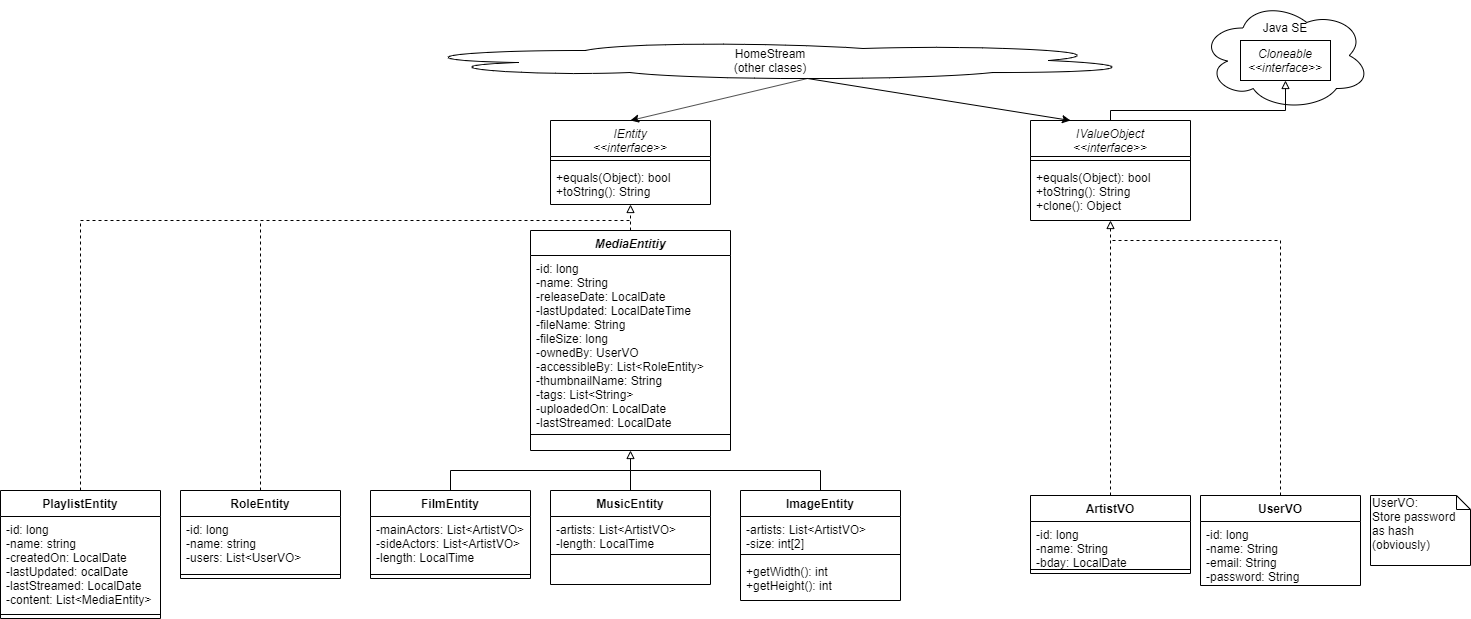

The diagram above was exported from draw.io. Its source (the exported page's mxGraphModel, read from the mxfile embedded in the PNG):
<mxGraphModel dx="1788" dy="813" grid="1" gridSize="10" guides="1" tooltips="1" connect="1" arrows="1" fold="1" page="1" pageScale="1" pageWidth="827" pageHeight="1169" math="0" shadow="0">
  <root>
    <mxCell id="0" />
    <mxCell id="1" parent="0" />
    <mxCell id="Z74YaJd0JO3LBjnw7may-42" value="&lt;br&gt;&lt;div&gt;Java SE&lt;/div&gt;" style="ellipse;shape=cloud;whiteSpace=wrap;html=1;rounded=0;shadow=0;glass=0;comic=0;gradientColor=none;verticalAlign=top;" parent="1" vertex="1">
      <mxGeometry x="880" y="90" width="170" height="110" as="geometry" />
    </mxCell>
    <mxCell id="Z74YaJd0JO3LBjnw7may-1" value="&lt;div&gt;HomeStream&lt;/div&gt;&lt;div&gt;(other clases)&lt;br&gt;&lt;/div&gt;" style="ellipse;shape=cloud;whiteSpace=wrap;html=1;gradientColor=none;" parent="1" vertex="1">
      <mxGeometry x="80" y="130" width="740" height="40" as="geometry" />
    </mxCell>
    <mxCell id="Z74YaJd0JO3LBjnw7may-26" value="MediaEntitiy&#10;" style="swimlane;fontStyle=3;align=center;verticalAlign=top;childLayout=stackLayout;horizontal=1;startSize=25;horizontalStack=0;resizeParent=1;resizeParentMax=0;resizeLast=0;collapsible=1;marginBottom=0;gradientColor=none;" parent="1" vertex="1">
      <mxGeometry x="210" y="320" width="200" height="220" as="geometry" />
    </mxCell>
    <mxCell id="Z74YaJd0JO3LBjnw7may-27" value="-id: long&#10;-name: String&#10;-releaseDate: LocalDate&#10;-lastUpdated: LocalDateTime&#10;-fileName: String&#10;-fileSize: long&#10;-ownedBy: UserVO&#10;-accessibleBy: List&lt;RoleEntity&gt;&#10;-thumbnailName: String&#10;-tags: List&lt;String&gt;&#10;-uploadedOn: LocalDate&#10;-lastStreamed: LocalDate&#10;&#10;&#10;" style="text;strokeColor=none;fillColor=none;align=left;verticalAlign=top;spacingLeft=4;spacingRight=4;overflow=hidden;rotatable=0;points=[[0,0.5],[1,0.5]];portConstraint=eastwest;" parent="Z74YaJd0JO3LBjnw7may-26" vertex="1">
      <mxGeometry y="25" width="200" height="175" as="geometry" />
    </mxCell>
    <mxCell id="Z74YaJd0JO3LBjnw7may-28" value="" style="line;strokeWidth=1;fillColor=none;align=left;verticalAlign=middle;spacingTop=-1;spacingLeft=3;spacingRight=3;rotatable=0;labelPosition=right;points=[];portConstraint=eastwest;" parent="Z74YaJd0JO3LBjnw7may-26" vertex="1">
      <mxGeometry y="200" width="200" height="8" as="geometry" />
    </mxCell>
    <mxCell id="Z74YaJd0JO3LBjnw7may-29" value=" " style="text;strokeColor=none;fillColor=none;align=left;verticalAlign=top;spacingLeft=4;spacingRight=4;overflow=hidden;rotatable=0;points=[[0,0.5],[1,0.5]];portConstraint=eastwest;" parent="Z74YaJd0JO3LBjnw7may-26" vertex="1">
      <mxGeometry y="208" width="200" height="12" as="geometry" />
    </mxCell>
    <mxCell id="Z74YaJd0JO3LBjnw7may-41" value="&lt;div&gt;&lt;i&gt;Cloneable&lt;/i&gt;&lt;/div&gt;&lt;div&gt;&lt;i&gt;&amp;lt;&amp;lt;interface&amp;gt;&amp;gt;&lt;br&gt;&lt;/i&gt;&lt;/div&gt;" style="whiteSpace=wrap;html=1;gradientColor=none;glass=0;rounded=0;shadow=0;comic=0;" parent="1" vertex="1">
      <mxGeometry x="920" y="130" width="90" height="40" as="geometry" />
    </mxCell>
    <mxCell id="Z74YaJd0JO3LBjnw7may-43" value="" style="endArrow=block;html=1;entryX=0.5;entryY=1;entryDx=0;entryDy=0;exitX=0.5;exitY=0;exitDx=0;exitDy=0;rounded=0;endFill=0;" parent="1" source="Z74YaJd0JO3LBjnw7may-48" target="Z74YaJd0JO3LBjnw7may-41" edge="1">
      <mxGeometry width="50" height="50" relative="1" as="geometry">
        <mxPoint x="590" y="240" as="sourcePoint" />
        <mxPoint x="690" y="400" as="targetPoint" />
        <Array as="points">
          <mxPoint x="790" y="200" />
          <mxPoint x="965" y="200" />
        </Array>
      </mxGeometry>
    </mxCell>
    <mxCell id="Z74YaJd0JO3LBjnw7may-44" value="IEntity&#10;&lt;&lt;interface&gt;&gt;&#10;" style="swimlane;fontStyle=2;align=center;verticalAlign=top;childLayout=stackLayout;horizontal=1;startSize=36;horizontalStack=0;resizeParent=1;resizeParentMax=0;resizeLast=0;collapsible=1;marginBottom=0;rounded=0;shadow=0;glass=0;comic=0;gradientColor=none;" parent="1" vertex="1">
      <mxGeometry x="230" y="210" width="160" height="84" as="geometry" />
    </mxCell>
    <mxCell id="Z74YaJd0JO3LBjnw7may-46" value="" style="line;strokeWidth=1;fillColor=none;align=left;verticalAlign=middle;spacingTop=-1;spacingLeft=3;spacingRight=3;rotatable=0;labelPosition=right;points=[];portConstraint=eastwest;" parent="Z74YaJd0JO3LBjnw7may-44" vertex="1">
      <mxGeometry y="36" width="160" height="8" as="geometry" />
    </mxCell>
    <mxCell id="Z74YaJd0JO3LBjnw7may-47" value="+equals(Object): bool&#10;+toString(): String&#10;" style="text;strokeColor=none;fillColor=none;align=left;verticalAlign=top;spacingLeft=4;spacingRight=4;overflow=hidden;rotatable=0;points=[[0,0.5],[1,0.5]];portConstraint=eastwest;" parent="Z74YaJd0JO3LBjnw7may-44" vertex="1">
      <mxGeometry y="44" width="160" height="40" as="geometry" />
    </mxCell>
    <mxCell id="Z74YaJd0JO3LBjnw7may-48" value="IValueObject&#10;&lt;&lt;interface&gt;&gt;&#10;" style="swimlane;fontStyle=2;align=center;verticalAlign=top;childLayout=stackLayout;horizontal=1;startSize=36;horizontalStack=0;resizeParent=1;resizeParentMax=0;resizeLast=0;collapsible=1;marginBottom=0;rounded=0;shadow=0;glass=0;comic=0;gradientColor=none;" parent="1" vertex="1">
      <mxGeometry x="710" y="210" width="160" height="100" as="geometry" />
    </mxCell>
    <mxCell id="Z74YaJd0JO3LBjnw7may-50" value="" style="line;strokeWidth=1;fillColor=none;align=left;verticalAlign=middle;spacingTop=-1;spacingLeft=3;spacingRight=3;rotatable=0;labelPosition=right;points=[];portConstraint=eastwest;" parent="Z74YaJd0JO3LBjnw7may-48" vertex="1">
      <mxGeometry y="36" width="160" height="8" as="geometry" />
    </mxCell>
    <mxCell id="Z74YaJd0JO3LBjnw7may-51" value="+equals(Object): bool&#10;+toString(): String&#10;+clone(): Object&#10;" style="text;strokeColor=none;fillColor=none;align=left;verticalAlign=top;spacingLeft=4;spacingRight=4;overflow=hidden;rotatable=0;points=[[0,0.5],[1,0.5]];portConstraint=eastwest;" parent="Z74YaJd0JO3LBjnw7may-48" vertex="1">
      <mxGeometry y="44" width="160" height="56" as="geometry" />
    </mxCell>
    <mxCell id="Z74YaJd0JO3LBjnw7may-52" value="FilmEntity" style="swimlane;fontStyle=1;align=center;verticalAlign=top;childLayout=stackLayout;horizontal=1;startSize=26;horizontalStack=0;resizeParent=1;resizeParentMax=0;resizeLast=0;collapsible=1;marginBottom=0;rounded=0;shadow=0;glass=0;comic=0;gradientColor=none;" parent="1" vertex="1">
      <mxGeometry x="50" y="580" width="160" height="88" as="geometry" />
    </mxCell>
    <mxCell id="Z74YaJd0JO3LBjnw7may-53" value="-mainActors: List&lt;ArtistVO&gt;&#10;-sideActors: List&lt;ArtistVO&gt;&#10;-length: LocalTime&#10;" style="text;strokeColor=none;fillColor=none;align=left;verticalAlign=top;spacingLeft=4;spacingRight=4;overflow=hidden;rotatable=0;points=[[0,0.5],[1,0.5]];portConstraint=eastwest;" parent="Z74YaJd0JO3LBjnw7may-52" vertex="1">
      <mxGeometry y="26" width="160" height="54" as="geometry" />
    </mxCell>
    <mxCell id="Z74YaJd0JO3LBjnw7may-54" value="" style="line;strokeWidth=1;fillColor=none;align=left;verticalAlign=middle;spacingTop=-1;spacingLeft=3;spacingRight=3;rotatable=0;labelPosition=right;points=[];portConstraint=eastwest;" parent="Z74YaJd0JO3LBjnw7may-52" vertex="1">
      <mxGeometry y="80" width="160" height="8" as="geometry" />
    </mxCell>
    <mxCell id="Z74YaJd0JO3LBjnw7may-56" value="ArtistVO" style="swimlane;fontStyle=1;align=center;verticalAlign=top;childLayout=stackLayout;horizontal=1;startSize=26;horizontalStack=0;resizeParent=1;resizeParentMax=0;resizeLast=0;collapsible=1;marginBottom=0;rounded=0;shadow=0;glass=0;comic=0;gradientColor=none;" parent="1" vertex="1">
      <mxGeometry x="710" y="585" width="160" height="78" as="geometry" />
    </mxCell>
    <mxCell id="Z74YaJd0JO3LBjnw7may-57" value="-id: long&#10;-name: String&#10;-bday: LocalDate&#10;" style="text;strokeColor=none;fillColor=none;align=left;verticalAlign=top;spacingLeft=4;spacingRight=4;overflow=hidden;rotatable=0;points=[[0,0.5],[1,0.5]];portConstraint=eastwest;" parent="Z74YaJd0JO3LBjnw7may-56" vertex="1">
      <mxGeometry y="26" width="160" height="44" as="geometry" />
    </mxCell>
    <mxCell id="Z74YaJd0JO3LBjnw7may-58" value="" style="line;strokeWidth=1;fillColor=none;align=left;verticalAlign=middle;spacingTop=-1;spacingLeft=3;spacingRight=3;rotatable=0;labelPosition=right;points=[];portConstraint=eastwest;" parent="Z74YaJd0JO3LBjnw7may-56" vertex="1">
      <mxGeometry y="70" width="160" height="8" as="geometry" />
    </mxCell>
    <mxCell id="Z74YaJd0JO3LBjnw7may-65" value="" style="endArrow=classic;html=1;entryX=0.5;entryY=0;entryDx=0;entryDy=0;exitX=0.55;exitY=0.95;exitDx=0;exitDy=0;exitPerimeter=0;" parent="1" source="Z74YaJd0JO3LBjnw7may-1" target="Z74YaJd0JO3LBjnw7may-44" edge="1">
      <mxGeometry width="50" height="50" relative="1" as="geometry">
        <mxPoint x="80" y="830" as="sourcePoint" />
        <mxPoint x="130" y="780" as="targetPoint" />
      </mxGeometry>
    </mxCell>
    <mxCell id="Z74YaJd0JO3LBjnw7may-66" value="" style="endArrow=classic;html=1;entryX=0.25;entryY=0;entryDx=0;entryDy=0;exitX=0.55;exitY=0.95;exitDx=0;exitDy=0;exitPerimeter=0;" parent="1" source="Z74YaJd0JO3LBjnw7may-1" target="Z74YaJd0JO3LBjnw7may-48" edge="1">
      <mxGeometry width="50" height="50" relative="1" as="geometry">
        <mxPoint x="80" y="830" as="sourcePoint" />
        <mxPoint x="130" y="780" as="targetPoint" />
        <Array as="points" />
      </mxGeometry>
    </mxCell>
    <mxCell id="Z74YaJd0JO3LBjnw7may-67" value="" style="endArrow=block;html=1;entryX=0.5;entryY=1;entryDx=0;entryDy=0;exitX=0.5;exitY=0;exitDx=0;exitDy=0;rounded=0;endFill=0;dashed=1;" parent="1" source="Z74YaJd0JO3LBjnw7may-26" target="Z74YaJd0JO3LBjnw7may-44" edge="1">
      <mxGeometry width="50" height="50" relative="1" as="geometry">
        <mxPoint x="80" y="800" as="sourcePoint" />
        <mxPoint x="130" y="750" as="targetPoint" />
      </mxGeometry>
    </mxCell>
    <mxCell id="Z74YaJd0JO3LBjnw7may-69" value="MusicEntity" style="swimlane;fontStyle=1;align=center;verticalAlign=top;childLayout=stackLayout;horizontal=1;startSize=26;horizontalStack=0;resizeParent=1;resizeParentMax=0;resizeLast=0;collapsible=1;marginBottom=0;rounded=0;shadow=0;glass=0;comic=0;gradientColor=none;" parent="1" vertex="1">
      <mxGeometry x="230" y="580" width="160" height="94" as="geometry" />
    </mxCell>
    <mxCell id="Z74YaJd0JO3LBjnw7may-70" value="-artists: List&lt;ArtistVO&gt;&#10;-length: LocalTime&#10;" style="text;strokeColor=none;fillColor=none;align=left;verticalAlign=top;spacingLeft=4;spacingRight=4;overflow=hidden;rotatable=0;points=[[0,0.5],[1,0.5]];portConstraint=eastwest;" parent="Z74YaJd0JO3LBjnw7may-69" vertex="1">
      <mxGeometry y="26" width="160" height="34" as="geometry" />
    </mxCell>
    <mxCell id="Z74YaJd0JO3LBjnw7may-71" value="" style="line;strokeWidth=1;fillColor=none;align=left;verticalAlign=middle;spacingTop=-1;spacingLeft=3;spacingRight=3;rotatable=0;labelPosition=right;points=[];portConstraint=eastwest;" parent="Z74YaJd0JO3LBjnw7may-69" vertex="1">
      <mxGeometry y="60" width="160" height="8" as="geometry" />
    </mxCell>
    <mxCell id="Z74YaJd0JO3LBjnw7may-72" value=" " style="text;strokeColor=none;fillColor=none;align=left;verticalAlign=top;spacingLeft=4;spacingRight=4;overflow=hidden;rotatable=0;points=[[0,0.5],[1,0.5]];portConstraint=eastwest;" parent="Z74YaJd0JO3LBjnw7may-69" vertex="1">
      <mxGeometry y="68" width="160" height="26" as="geometry" />
    </mxCell>
    <mxCell id="Z74YaJd0JO3LBjnw7may-73" value="ImageEntity" style="swimlane;fontStyle=1;align=center;verticalAlign=top;childLayout=stackLayout;horizontal=1;startSize=26;horizontalStack=0;resizeParent=1;resizeParentMax=0;resizeLast=0;collapsible=1;marginBottom=0;rounded=0;shadow=0;glass=0;comic=0;gradientColor=none;" parent="1" vertex="1">
      <mxGeometry x="420" y="580" width="160" height="110" as="geometry" />
    </mxCell>
    <mxCell id="Z74YaJd0JO3LBjnw7may-74" value="-artists: List&lt;ArtistVO&gt;&#10;-size: int[2]&#10;" style="text;strokeColor=none;fillColor=none;align=left;verticalAlign=top;spacingLeft=4;spacingRight=4;overflow=hidden;rotatable=0;points=[[0,0.5],[1,0.5]];portConstraint=eastwest;" parent="Z74YaJd0JO3LBjnw7may-73" vertex="1">
      <mxGeometry y="26" width="160" height="34" as="geometry" />
    </mxCell>
    <mxCell id="Z74YaJd0JO3LBjnw7may-75" value="" style="line;strokeWidth=1;fillColor=none;align=left;verticalAlign=middle;spacingTop=-1;spacingLeft=3;spacingRight=3;rotatable=0;labelPosition=right;points=[];portConstraint=eastwest;" parent="Z74YaJd0JO3LBjnw7may-73" vertex="1">
      <mxGeometry y="60" width="160" height="8" as="geometry" />
    </mxCell>
    <mxCell id="Z74YaJd0JO3LBjnw7may-76" value="+getWidth(): int&#10;+getHeight(): int&#10;" style="text;strokeColor=none;fillColor=none;align=left;verticalAlign=top;spacingLeft=4;spacingRight=4;overflow=hidden;rotatable=0;points=[[0,0.5],[1,0.5]];portConstraint=eastwest;" parent="Z74YaJd0JO3LBjnw7may-73" vertex="1">
      <mxGeometry y="68" width="160" height="42" as="geometry" />
    </mxCell>
    <mxCell id="Z74YaJd0JO3LBjnw7may-81" value="" style="endArrow=block;html=1;entryX=0.5;entryY=1;entryDx=0;entryDy=0;exitX=0.5;exitY=0;exitDx=0;exitDy=0;endFill=0;dashed=1;" parent="1" source="Z74YaJd0JO3LBjnw7may-56" target="Z74YaJd0JO3LBjnw7may-48" edge="1">
      <mxGeometry width="50" height="50" relative="1" as="geometry">
        <mxPoint x="80" y="800" as="sourcePoint" />
        <mxPoint x="130" y="750" as="targetPoint" />
      </mxGeometry>
    </mxCell>
    <mxCell id="Z74YaJd0JO3LBjnw7may-68" value="" style="endArrow=block;html=1;endFill=0;exitX=0.5;exitY=0;exitDx=0;exitDy=0;rounded=0;entryX=0.5;entryY=1;entryDx=0;entryDy=0;" parent="1" source="Z74YaJd0JO3LBjnw7may-52" target="Z74YaJd0JO3LBjnw7may-26" edge="1">
      <mxGeometry width="50" height="50" relative="1" as="geometry">
        <mxPoint x="165" y="606" as="sourcePoint" />
        <mxPoint x="500" y="480" as="targetPoint" />
        <Array as="points">
          <mxPoint x="130" y="560" />
          <mxPoint x="310" y="560" />
        </Array>
      </mxGeometry>
    </mxCell>
    <mxCell id="Z74YaJd0JO3LBjnw7may-79" value="" style="endArrow=none;html=1;exitX=0.5;exitY=0;exitDx=0;exitDy=0;rounded=0;entryX=0.5;entryY=0;entryDx=0;entryDy=0;" parent="1" source="Z74YaJd0JO3LBjnw7may-69" target="Z74YaJd0JO3LBjnw7may-73" edge="1">
      <mxGeometry width="50" height="50" relative="1" as="geometry">
        <mxPoint x="360" y="615" as="sourcePoint" />
        <mxPoint x="500" y="615" as="targetPoint" />
        <Array as="points">
          <mxPoint x="310" y="560" />
          <mxPoint x="500" y="560" />
        </Array>
      </mxGeometry>
    </mxCell>
    <mxCell id="eEmlUZ2aHTx8cpikARrD-1" value="UserVO" style="swimlane;fontStyle=1;align=center;verticalAlign=top;childLayout=stackLayout;horizontal=1;startSize=26;horizontalStack=0;resizeParent=1;resizeParentMax=0;resizeLast=0;collapsible=1;marginBottom=0;rounded=0;shadow=0;glass=0;comic=0;gradientColor=none;" parent="1" vertex="1">
      <mxGeometry x="880" y="585" width="160" height="90" as="geometry" />
    </mxCell>
    <mxCell id="eEmlUZ2aHTx8cpikARrD-2" value="-id: long&#10;-name: String&#10;-email: String&#10;-password: String&#10;&#10;" style="text;strokeColor=none;fillColor=none;align=left;verticalAlign=top;spacingLeft=4;spacingRight=4;overflow=hidden;rotatable=0;points=[[0,0.5],[1,0.5]];portConstraint=eastwest;" parent="eEmlUZ2aHTx8cpikARrD-1" vertex="1">
      <mxGeometry y="26" width="160" height="64" as="geometry" />
    </mxCell>
    <mxCell id="eEmlUZ2aHTx8cpikARrD-5" value="&lt;div&gt;UserVO:&lt;/div&gt;&lt;div&gt;Store password as hash (obviously)&lt;br&gt;&lt;/div&gt;" style="shape=note;whiteSpace=wrap;html=1;size=14;verticalAlign=top;align=left;spacingTop=-6;" parent="1" vertex="1">
      <mxGeometry x="1050" y="585" width="100" height="70" as="geometry" />
    </mxCell>
    <mxCell id="eEmlUZ2aHTx8cpikARrD-9" value="RoleEntity" style="swimlane;fontStyle=1;align=center;verticalAlign=top;childLayout=stackLayout;horizontal=1;startSize=26;horizontalStack=0;resizeParent=1;resizeParentMax=0;resizeLast=0;collapsible=1;marginBottom=0;rounded=0;shadow=0;glass=0;comic=0;gradientColor=none;" parent="1" vertex="1">
      <mxGeometry x="-140" y="580" width="160" height="88" as="geometry" />
    </mxCell>
    <mxCell id="eEmlUZ2aHTx8cpikARrD-10" value="-id: long&#10;-name: string&#10;-users: List&lt;UserVO&gt;&#10;" style="text;strokeColor=none;fillColor=none;align=left;verticalAlign=top;spacingLeft=4;spacingRight=4;overflow=hidden;rotatable=0;points=[[0,0.5],[1,0.5]];portConstraint=eastwest;" parent="eEmlUZ2aHTx8cpikARrD-9" vertex="1">
      <mxGeometry y="26" width="160" height="54" as="geometry" />
    </mxCell>
    <mxCell id="eEmlUZ2aHTx8cpikARrD-11" value="" style="line;strokeWidth=1;fillColor=none;align=left;verticalAlign=middle;spacingTop=-1;spacingLeft=3;spacingRight=3;rotatable=0;labelPosition=right;points=[];portConstraint=eastwest;" parent="eEmlUZ2aHTx8cpikARrD-9" vertex="1">
      <mxGeometry y="80" width="160" height="8" as="geometry" />
    </mxCell>
    <mxCell id="eEmlUZ2aHTx8cpikARrD-13" value="" style="endArrow=none;html=1;exitX=0.5;exitY=0;exitDx=0;exitDy=0;rounded=0;dashed=1;" parent="1" source="eEmlUZ2aHTx8cpikARrD-9" edge="1">
      <mxGeometry width="50" height="50" relative="1" as="geometry">
        <mxPoint x="-80" y="410" as="sourcePoint" />
        <mxPoint x="310" y="310" as="targetPoint" />
        <Array as="points">
          <mxPoint x="-60" y="310" />
        </Array>
      </mxGeometry>
    </mxCell>
    <mxCell id="cUEIJS8t-ERrBjEmtR3z-1" value="" style="endArrow=none;dashed=1;html=1;exitX=0.5;exitY=0;exitDx=0;exitDy=0;rounded=0;" parent="1" source="eEmlUZ2aHTx8cpikARrD-1" edge="1">
      <mxGeometry width="50" height="50" relative="1" as="geometry">
        <mxPoint x="840" y="440" as="sourcePoint" />
        <mxPoint x="790" y="330" as="targetPoint" />
        <Array as="points">
          <mxPoint x="960" y="330" />
        </Array>
      </mxGeometry>
    </mxCell>
    <mxCell id="EZFuVoulbLQNREn5vRdj-1" value="PlaylistEntity" style="swimlane;fontStyle=1;align=center;verticalAlign=top;childLayout=stackLayout;horizontal=1;startSize=26;horizontalStack=0;resizeParent=1;resizeParentMax=0;resizeLast=0;collapsible=1;marginBottom=0;rounded=0;shadow=0;glass=0;comic=0;gradientColor=none;" vertex="1" parent="1">
      <mxGeometry x="-320" y="580" width="160" height="128" as="geometry" />
    </mxCell>
    <mxCell id="EZFuVoulbLQNREn5vRdj-2" value="-id: long&#10;-name: string&#10;-createdOn: LocalDate&#10;-lastUpdated: ocalDate&#10;-lastStreamed: LocalDate&#10;-content: List&lt;MediaEntity&gt;&#10;" style="text;strokeColor=none;fillColor=none;align=left;verticalAlign=top;spacingLeft=4;spacingRight=4;overflow=hidden;rotatable=0;points=[[0,0.5],[1,0.5]];portConstraint=eastwest;" vertex="1" parent="EZFuVoulbLQNREn5vRdj-1">
      <mxGeometry y="26" width="160" height="94" as="geometry" />
    </mxCell>
    <mxCell id="EZFuVoulbLQNREn5vRdj-3" value="" style="line;strokeWidth=1;fillColor=none;align=left;verticalAlign=middle;spacingTop=-1;spacingLeft=3;spacingRight=3;rotatable=0;labelPosition=right;points=[];portConstraint=eastwest;" vertex="1" parent="EZFuVoulbLQNREn5vRdj-1">
      <mxGeometry y="120" width="160" height="8" as="geometry" />
    </mxCell>
    <mxCell id="EZFuVoulbLQNREn5vRdj-4" value="" style="endArrow=none;html=1;exitX=0.5;exitY=0;exitDx=0;exitDy=0;rounded=0;dashed=1;" edge="1" parent="1" source="EZFuVoulbLQNREn5vRdj-1">
      <mxGeometry width="50" height="50" relative="1" as="geometry">
        <mxPoint x="-290" y="470" as="sourcePoint" />
        <mxPoint x="-60" y="310" as="targetPoint" />
        <Array as="points">
          <mxPoint x="-240" y="310" />
        </Array>
      </mxGeometry>
    </mxCell>
  </root>
</mxGraphModel>